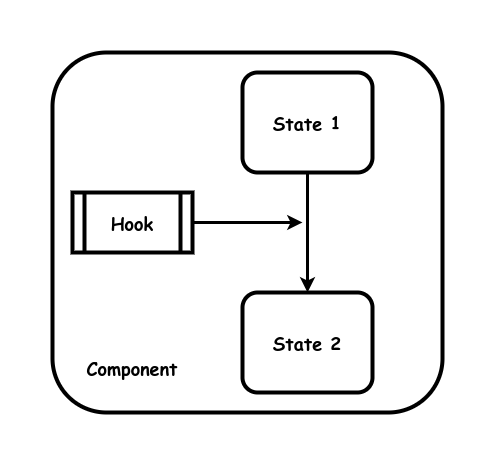

The diagram above was exported from draw.io. Its source (the exported page's mxGraphModel, read from the mxfile embedded in the PNG):
<mxGraphModel dx="2284" dy="1811" grid="1" gridSize="10" guides="1" tooltips="1" connect="1" arrows="1" fold="1" page="1" pageScale="1" pageWidth="850" pageHeight="1100" math="0" shadow="0">
  <root>
    <mxCell id="0" />
    <mxCell id="1" parent="0" />
    <mxCell id="Ud_6NgJVUwiJ1RQzyKgD-13" value="&lt;b style=&quot;font-size: 18px;&quot;&gt;&lt;br&gt;&lt;/b&gt;" style="rounded=1;whiteSpace=wrap;html=1;strokeWidth=4;fontFamily=Comic Sans MS;fontSize=18;" vertex="1" parent="1">
      <mxGeometry x="-130" y="-560" width="390" height="360" as="geometry" />
    </mxCell>
    <mxCell id="Q7k1hS3YcW7cKNp_Cd7j-1" value="&lt;b style=&quot;font-size: 18px;&quot;&gt;State 1&lt;br&gt;&lt;/b&gt;" style="rounded=1;whiteSpace=wrap;html=1;strokeWidth=4;fontFamily=Comic Sans MS;fontSize=18;" parent="1" vertex="1">
      <mxGeometry x="60" y="-540" width="130" height="100" as="geometry" />
    </mxCell>
    <mxCell id="Ud_6NgJVUwiJ1RQzyKgD-4" value="" style="endArrow=none;startArrow=classic;html=1;rounded=0;strokeWidth=3;endFill=0;" edge="1" parent="1" source="Ud_6NgJVUwiJ1RQzyKgD-10" target="Q7k1hS3YcW7cKNp_Cd7j-1">
      <mxGeometry width="50" height="50" relative="1" as="geometry">
        <mxPoint x="-30" y="-430" as="sourcePoint" />
        <mxPoint x="9" y="-440.3851508120649" as="targetPoint" />
      </mxGeometry>
    </mxCell>
    <mxCell id="Ud_6NgJVUwiJ1RQzyKgD-10" value="&lt;b style=&quot;font-size: 18px;&quot;&gt;State 2&lt;br&gt;&lt;/b&gt;" style="rounded=1;whiteSpace=wrap;html=1;strokeWidth=4;fontFamily=Comic Sans MS;fontSize=18;" vertex="1" parent="1">
      <mxGeometry x="60" y="-320" width="130" height="100" as="geometry" />
    </mxCell>
    <mxCell id="Ud_6NgJVUwiJ1RQzyKgD-11" value="&lt;b&gt;&lt;font face=&quot;Comic Sans MS&quot; style=&quot;font-size: 18px;&quot;&gt;Hook&lt;/font&gt;&lt;/b&gt;" style="shape=process;whiteSpace=wrap;html=1;backgroundOutline=1;strokeWidth=4;" vertex="1" parent="1">
      <mxGeometry x="-110" y="-420" width="120" height="60" as="geometry" />
    </mxCell>
    <mxCell id="Ud_6NgJVUwiJ1RQzyKgD-12" value="" style="endArrow=none;startArrow=classic;html=1;rounded=0;strokeWidth=3;endFill=0;" edge="1" parent="1" target="Ud_6NgJVUwiJ1RQzyKgD-11">
      <mxGeometry width="50" height="50" relative="1" as="geometry">
        <mxPoint x="120" y="-390" as="sourcePoint" />
        <mxPoint x="135" y="-430" as="targetPoint" />
      </mxGeometry>
    </mxCell>
    <mxCell id="Ud_6NgJVUwiJ1RQzyKgD-14" value="Component" style="text;html=1;strokeColor=none;fillColor=none;align=center;verticalAlign=middle;whiteSpace=wrap;rounded=0;fontStyle=1;fontFamily=Comic Sans MS;fontSize=18;" vertex="1" parent="1">
      <mxGeometry x="-80" y="-260" width="60" height="30" as="geometry" />
    </mxCell>
  </root>
</mxGraphModel>